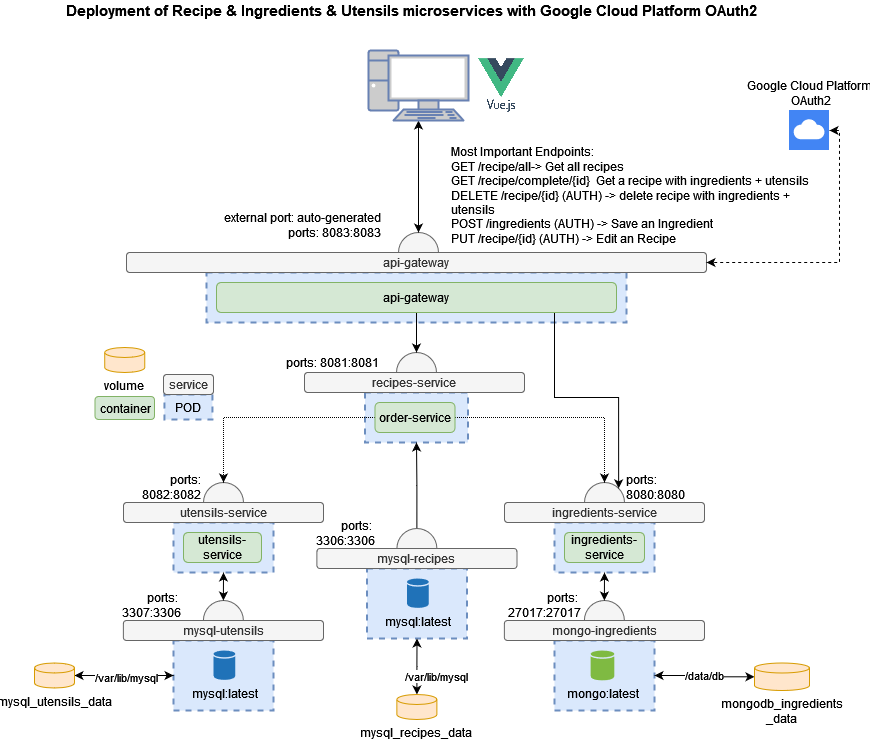

The diagram above was exported from draw.io. Its source (the exported page's mxGraphModel, read from the mxfile embedded in the PNG):
<mxGraphModel dx="794" dy="422" grid="1" gridSize="10" guides="1" tooltips="1" connect="1" arrows="1" fold="1" page="1" pageScale="1" pageWidth="1169" pageHeight="827" math="0" shadow="0">
  <root>
    <mxCell id="PCnK6yLC0Sj1Tdx-Aa71-0" />
    <mxCell id="PCnK6yLC0Sj1Tdx-Aa71-1" parent="PCnK6yLC0Sj1Tdx-Aa71-0" />
    <mxCell id="PCnK6yLC0Sj1Tdx-Aa71-2" value="" style="ellipse;whiteSpace=wrap;html=1;aspect=fixed;strokeWidth=1;fillColor=#f5f5f5;strokeColor=#666666;fontColor=#333333;" parent="PCnK6yLC0Sj1Tdx-Aa71-1" vertex="1">
      <mxGeometry x="755" y="532" width="40" height="40" as="geometry" />
    </mxCell>
    <mxCell id="PCnK6yLC0Sj1Tdx-Aa71-3" value="" style="ellipse;whiteSpace=wrap;html=1;aspect=fixed;strokeWidth=1;fillColor=#f5f5f5;strokeColor=#666666;fontColor=#333333;" parent="PCnK6yLC0Sj1Tdx-Aa71-1" vertex="1">
      <mxGeometry x="374" y="532" width="40" height="40" as="geometry" />
    </mxCell>
    <mxCell id="PCnK6yLC0Sj1Tdx-Aa71-4" value="" style="rounded=0;whiteSpace=wrap;html=1;strokeColor=#6c8ebf;dashed=1;strokeWidth=2;fillColor=#dae8fc;" parent="PCnK6yLC0Sj1Tdx-Aa71-1" vertex="1">
      <mxGeometry x="535.5" y="442" width="103" height="50" as="geometry" />
    </mxCell>
    <mxCell id="PCnK6yLC0Sj1Tdx-Aa71-5" value="" style="rounded=0;whiteSpace=wrap;html=1;strokeColor=#6c8ebf;dashed=1;strokeWidth=2;fillColor=#dae8fc;" parent="PCnK6yLC0Sj1Tdx-Aa71-1" vertex="1">
      <mxGeometry x="725" y="572" width="100" height="50" as="geometry" />
    </mxCell>
    <mxCell id="PCnK6yLC0Sj1Tdx-Aa71-6" value="" style="rounded=0;whiteSpace=wrap;html=1;strokeColor=#6c8ebf;dashed=1;strokeWidth=2;fillColor=#dae8fc;" parent="PCnK6yLC0Sj1Tdx-Aa71-1" vertex="1">
      <mxGeometry x="725" y="690" width="100" height="70" as="geometry" />
    </mxCell>
    <mxCell id="PCnK6yLC0Sj1Tdx-Aa71-7" value="" style="rounded=0;whiteSpace=wrap;html=1;strokeColor=#6c8ebf;dashed=1;strokeWidth=2;fillColor=#dae8fc;" parent="PCnK6yLC0Sj1Tdx-Aa71-1" vertex="1">
      <mxGeometry x="344" y="690" width="100" height="70" as="geometry" />
    </mxCell>
    <mxCell id="PCnK6yLC0Sj1Tdx-Aa71-8" value="" style="rounded=0;whiteSpace=wrap;html=1;strokeColor=#6c8ebf;dashed=1;fillColor=#dae8fc;strokeWidth=2;" parent="PCnK6yLC0Sj1Tdx-Aa71-1" vertex="1">
      <mxGeometry x="344" y="572" width="100" height="50" as="geometry" />
    </mxCell>
    <mxCell id="PCnK6yLC0Sj1Tdx-Aa71-9" value="utensils-service" style="rounded=1;whiteSpace=wrap;html=1;fillColor=#d5e8d4;strokeColor=#82b366;" parent="PCnK6yLC0Sj1Tdx-Aa71-1" vertex="1">
      <mxGeometry x="354" y="582" width="78" height="30" as="geometry" />
    </mxCell>
    <mxCell id="PCnK6yLC0Sj1Tdx-Aa71-10" value="ingredients-service" style="rounded=1;whiteSpace=wrap;html=1;fillColor=#d5e8d4;strokeColor=#82b366;" parent="PCnK6yLC0Sj1Tdx-Aa71-1" vertex="1">
      <mxGeometry x="735" y="582" width="80" height="30" as="geometry" />
    </mxCell>
    <mxCell id="PCnK6yLC0Sj1Tdx-Aa71-11" value="utensils-service" style="rounded=1;whiteSpace=wrap;html=1;fillColor=#f5f5f5;strokeColor=#666666;fontColor=#333333;" parent="PCnK6yLC0Sj1Tdx-Aa71-1" vertex="1">
      <mxGeometry x="294" y="552" width="200" height="20" as="geometry" />
    </mxCell>
    <mxCell id="PCnK6yLC0Sj1Tdx-Aa71-12" value="ingredients-service" style="rounded=1;whiteSpace=wrap;html=1;fillColor=#f5f5f5;strokeColor=#666666;fontColor=#333333;" parent="PCnK6yLC0Sj1Tdx-Aa71-1" vertex="1">
      <mxGeometry x="675" y="552" width="200" height="20" as="geometry" />
    </mxCell>
    <mxCell id="PCnK6yLC0Sj1Tdx-Aa71-13" value="mongo:latest" style="shadow=0;dashed=0;html=1;strokeColor=none;labelPosition=center;verticalLabelPosition=bottom;verticalAlign=top;outlineConnect=0;align=center;shape=mxgraph.office.databases.database;fillColor=#7FBA42;" parent="PCnK6yLC0Sj1Tdx-Aa71-1" vertex="1">
      <mxGeometry x="761.13" y="700" width="23.63" height="30" as="geometry" />
    </mxCell>
    <mxCell id="PCnK6yLC0Sj1Tdx-Aa71-14" value="mysql:latest" style="shadow=0;dashed=0;html=1;strokeColor=none;labelPosition=center;verticalLabelPosition=bottom;verticalAlign=top;outlineConnect=0;align=center;shape=mxgraph.office.databases.database;fillColor=#2072B8;" parent="PCnK6yLC0Sj1Tdx-Aa71-1" vertex="1">
      <mxGeometry x="384" y="700" width="21.75" height="29.5" as="geometry" />
    </mxCell>
    <mxCell id="PCnK6yLC0Sj1Tdx-Aa71-15" style="edgeStyle=orthogonalEdgeStyle;rounded=0;orthogonalLoop=1;jettySize=auto;html=1;exitX=1;exitY=0.5;exitDx=0;exitDy=0;entryX=0.5;entryY=0;entryDx=0;entryDy=0;dashed=1;dashPattern=1 1;" parent="PCnK6yLC0Sj1Tdx-Aa71-1" source="PCnK6yLC0Sj1Tdx-Aa71-17" target="PCnK6yLC0Sj1Tdx-Aa71-2" edge="1">
      <mxGeometry relative="1" as="geometry" />
    </mxCell>
    <mxCell id="PCnK6yLC0Sj1Tdx-Aa71-16" style="edgeStyle=orthogonalEdgeStyle;rounded=0;orthogonalLoop=1;jettySize=auto;html=1;exitX=0;exitY=0.5;exitDx=0;exitDy=0;entryX=0.5;entryY=0;entryDx=0;entryDy=0;dashed=1;dashPattern=1 1;" parent="PCnK6yLC0Sj1Tdx-Aa71-1" source="PCnK6yLC0Sj1Tdx-Aa71-17" target="PCnK6yLC0Sj1Tdx-Aa71-3" edge="1">
      <mxGeometry relative="1" as="geometry" />
    </mxCell>
    <mxCell id="PCnK6yLC0Sj1Tdx-Aa71-17" value="order-service" style="rounded=1;whiteSpace=wrap;html=1;fillColor=#d5e8d4;strokeColor=#82b366;" parent="PCnK6yLC0Sj1Tdx-Aa71-1" vertex="1">
      <mxGeometry x="545.5" y="452" width="80" height="30" as="geometry" />
    </mxCell>
    <mxCell id="PCnK6yLC0Sj1Tdx-Aa71-18" value="" style="ellipse;whiteSpace=wrap;html=1;aspect=fixed;strokeWidth=1;fillColor=#f5f5f5;strokeColor=#666666;fontColor=#333333;" parent="PCnK6yLC0Sj1Tdx-Aa71-1" vertex="1">
      <mxGeometry x="567" y="402" width="40" height="40" as="geometry" />
    </mxCell>
    <mxCell id="PCnK6yLC0Sj1Tdx-Aa71-19" value="recipes-service" style="rounded=1;whiteSpace=wrap;html=1;fillColor=#f5f5f5;strokeColor=#666666;fontColor=#333333;" parent="PCnK6yLC0Sj1Tdx-Aa71-1" vertex="1">
      <mxGeometry x="475" y="422" width="220" height="20" as="geometry" />
    </mxCell>
    <mxCell id="PCnK6yLC0Sj1Tdx-Aa71-21" value="&lt;div&gt;ports:&lt;/div&gt;&lt;div&gt;8082:&lt;span style=&quot;background-color: initial;&quot;&gt;8082&lt;/span&gt;&lt;/div&gt;" style="text;html=1;strokeColor=none;fillColor=none;align=right;verticalAlign=middle;whiteSpace=wrap;rounded=0;" parent="PCnK6yLC0Sj1Tdx-Aa71-1" vertex="1">
      <mxGeometry x="265" y="522" width="109" height="30" as="geometry" />
    </mxCell>
    <mxCell id="PCnK6yLC0Sj1Tdx-Aa71-22" value="&lt;div&gt;ports:&lt;/div&gt;&lt;div&gt;8080:&lt;span style=&quot;background-color: initial;&quot;&gt;8080&lt;/span&gt;&lt;/div&gt;" style="text;html=1;strokeColor=none;fillColor=none;align=left;verticalAlign=middle;whiteSpace=wrap;rounded=0;" parent="PCnK6yLC0Sj1Tdx-Aa71-1" vertex="1">
      <mxGeometry x="795" y="522" width="109" height="30" as="geometry" />
    </mxCell>
    <mxCell id="PCnK6yLC0Sj1Tdx-Aa71-23" value="POD" style="rounded=0;whiteSpace=wrap;html=1;strokeColor=#6c8ebf;dashed=1;fillColor=#dae8fc;strokeWidth=2;" parent="PCnK6yLC0Sj1Tdx-Aa71-1" vertex="1">
      <mxGeometry x="334.88" y="444" width="48" height="25" as="geometry" />
    </mxCell>
    <mxCell id="PCnK6yLC0Sj1Tdx-Aa71-24" value="service" style="rounded=1;whiteSpace=wrap;html=1;fillColor=#f5f5f5;strokeColor=#666666;fontColor=#333333;" parent="PCnK6yLC0Sj1Tdx-Aa71-1" vertex="1">
      <mxGeometry x="334" y="424" width="50" height="20" as="geometry" />
    </mxCell>
    <mxCell id="PCnK6yLC0Sj1Tdx-Aa71-25" value="" style="ellipse;whiteSpace=wrap;html=1;aspect=fixed;strokeWidth=1;fillColor=#f5f5f5;strokeColor=#666666;fontColor=#333333;" parent="PCnK6yLC0Sj1Tdx-Aa71-1" vertex="1">
      <mxGeometry x="373.88" y="650" width="40" height="40" as="geometry" />
    </mxCell>
    <mxCell id="PCnK6yLC0Sj1Tdx-Aa71-26" value="mysql-utensils" style="rounded=1;whiteSpace=wrap;html=1;fillColor=#f5f5f5;strokeColor=#666666;fontColor=#333333;" parent="PCnK6yLC0Sj1Tdx-Aa71-1" vertex="1">
      <mxGeometry x="293.88" y="670" width="200.12" height="20" as="geometry" />
    </mxCell>
    <mxCell id="PCnK6yLC0Sj1Tdx-Aa71-27" value="&lt;div&gt;&lt;span&gt;ports:&amp;nbsp;&lt;/span&gt;&lt;br&gt;&lt;/div&gt;3307:3306" style="text;html=1;strokeColor=none;fillColor=none;align=right;verticalAlign=middle;whiteSpace=wrap;rounded=0;" parent="PCnK6yLC0Sj1Tdx-Aa71-1" vertex="1">
      <mxGeometry x="245" y="640" width="109" height="30" as="geometry" />
    </mxCell>
    <mxCell id="PCnK6yLC0Sj1Tdx-Aa71-28" value="" style="endArrow=classic;startArrow=classic;html=1;exitX=0.5;exitY=1;exitDx=0;exitDy=0;entryX=0.5;entryY=0;entryDx=0;entryDy=0;" parent="PCnK6yLC0Sj1Tdx-Aa71-1" source="PCnK6yLC0Sj1Tdx-Aa71-8" target="PCnK6yLC0Sj1Tdx-Aa71-25" edge="1">
      <mxGeometry width="50" height="50" relative="1" as="geometry">
        <mxPoint x="664" y="622" as="sourcePoint" />
        <mxPoint x="684" y="652" as="targetPoint" />
      </mxGeometry>
    </mxCell>
    <mxCell id="PCnK6yLC0Sj1Tdx-Aa71-29" value="" style="ellipse;whiteSpace=wrap;html=1;aspect=fixed;strokeWidth=1;fillColor=#f5f5f5;strokeColor=#666666;fontColor=#333333;" parent="PCnK6yLC0Sj1Tdx-Aa71-1" vertex="1">
      <mxGeometry x="754.88" y="650" width="40" height="40" as="geometry" />
    </mxCell>
    <mxCell id="PCnK6yLC0Sj1Tdx-Aa71-30" value="mongo-ingredients" style="rounded=1;whiteSpace=wrap;html=1;fillColor=#f5f5f5;strokeColor=#666666;fontColor=#333333;" parent="PCnK6yLC0Sj1Tdx-Aa71-1" vertex="1">
      <mxGeometry x="674.88" y="670" width="200.12" height="20" as="geometry" />
    </mxCell>
    <mxCell id="PCnK6yLC0Sj1Tdx-Aa71-31" value="&lt;div&gt;&lt;span&gt;ports:&amp;nbsp;&lt;/span&gt;&lt;br&gt;&lt;/div&gt;27017:27017" style="text;html=1;strokeColor=none;fillColor=none;align=right;verticalAlign=middle;whiteSpace=wrap;rounded=0;" parent="PCnK6yLC0Sj1Tdx-Aa71-1" vertex="1">
      <mxGeometry x="645" y="640" width="109" height="30" as="geometry" />
    </mxCell>
    <mxCell id="PCnK6yLC0Sj1Tdx-Aa71-32" value="" style="endArrow=classic;startArrow=classic;html=1;exitX=0.5;exitY=1;exitDx=0;exitDy=0;entryX=0.5;entryY=0;entryDx=0;entryDy=0;" parent="PCnK6yLC0Sj1Tdx-Aa71-1" source="PCnK6yLC0Sj1Tdx-Aa71-5" target="PCnK6yLC0Sj1Tdx-Aa71-29" edge="1">
      <mxGeometry width="50" height="50" relative="1" as="geometry">
        <mxPoint x="495" y="632" as="sourcePoint" />
        <mxPoint x="494.8800000000001" y="660" as="targetPoint" />
      </mxGeometry>
    </mxCell>
    <mxCell id="PCnK6yLC0Sj1Tdx-Aa71-33" value="&lt;div&gt;&lt;span style=&quot;background-color: initial;&quot;&gt;ports: 8081:&lt;/span&gt;&lt;span style=&quot;background-color: initial;&quot;&gt;8081&lt;/span&gt;&lt;br&gt;&lt;/div&gt;" style="text;html=1;strokeColor=none;fillColor=none;align=right;verticalAlign=middle;whiteSpace=wrap;rounded=0;" parent="PCnK6yLC0Sj1Tdx-Aa71-1" vertex="1">
      <mxGeometry x="373.88" y="402" width="178" height="20" as="geometry" />
    </mxCell>
    <mxCell id="PCnK6yLC0Sj1Tdx-Aa71-34" value="&lt;div&gt;&lt;b&gt;&lt;font style=&quot;font-size: 15px&quot;&gt;Deployment of Recipe &amp;amp; Ingredients &amp;amp; Utensils microservices with Google Cloud Platform OAuth2&lt;/font&gt;&lt;/b&gt;&lt;/div&gt;" style="text;html=1;strokeColor=none;fillColor=none;align=center;verticalAlign=middle;whiteSpace=wrap;rounded=0;" parent="PCnK6yLC0Sj1Tdx-Aa71-1" vertex="1">
      <mxGeometry x="230" y="50" width="705" height="20" as="geometry" />
    </mxCell>
    <mxCell id="PCnK6yLC0Sj1Tdx-Aa71-35" style="edgeStyle=orthogonalEdgeStyle;rounded=0;orthogonalLoop=1;jettySize=auto;html=1;entryX=0;entryY=0.5;entryDx=0;entryDy=0;startArrow=classic;startFill=1;" parent="PCnK6yLC0Sj1Tdx-Aa71-1" source="PCnK6yLC0Sj1Tdx-Aa71-37" target="PCnK6yLC0Sj1Tdx-Aa71-7" edge="1">
      <mxGeometry relative="1" as="geometry" />
    </mxCell>
    <mxCell id="PCnK6yLC0Sj1Tdx-Aa71-36" value="/var/lib/mysql" style="edgeLabel;html=1;align=center;verticalAlign=middle;resizable=0;points=[];" parent="PCnK6yLC0Sj1Tdx-Aa71-35" vertex="1" connectable="0">
      <mxGeometry x="-0.3395" y="-1" relative="1" as="geometry">
        <mxPoint x="18" as="offset" />
      </mxGeometry>
    </mxCell>
    <mxCell id="PCnK6yLC0Sj1Tdx-Aa71-37" value="mysql_utensils_data" style="shape=cylinder3;whiteSpace=wrap;html=1;boundedLbl=1;backgroundOutline=1;size=5;verticalAlign=top;labelPosition=center;verticalLabelPosition=bottom;align=center;fillColor=#ffe6cc;strokeColor=#d79b00;" parent="PCnK6yLC0Sj1Tdx-Aa71-1" vertex="1">
      <mxGeometry x="205" y="712.5" width="40" height="25" as="geometry" />
    </mxCell>
    <mxCell id="PCnK6yLC0Sj1Tdx-Aa71-38" value="/data/db" style="edgeStyle=orthogonalEdgeStyle;rounded=0;orthogonalLoop=1;jettySize=auto;html=1;entryX=1;entryY=0.5;entryDx=0;entryDy=0;startArrow=classic;startFill=1;" parent="PCnK6yLC0Sj1Tdx-Aa71-1" source="PCnK6yLC0Sj1Tdx-Aa71-39" target="PCnK6yLC0Sj1Tdx-Aa71-6" edge="1">
      <mxGeometry relative="1" as="geometry" />
    </mxCell>
    <mxCell id="PCnK6yLC0Sj1Tdx-Aa71-39" value="&lt;div&gt;mongodb_ingredients&lt;/div&gt;&lt;div&gt;_data&lt;/div&gt;" style="shape=cylinder3;whiteSpace=wrap;html=1;boundedLbl=1;backgroundOutline=1;size=5;verticalAlign=top;labelPosition=center;verticalLabelPosition=bottom;align=center;fillColor=#ffe6cc;strokeColor=#d79b00;" parent="PCnK6yLC0Sj1Tdx-Aa71-1" vertex="1">
      <mxGeometry x="925" y="712.5" width="55" height="27.5" as="geometry" />
    </mxCell>
    <mxCell id="PCnK6yLC0Sj1Tdx-Aa71-40" value="container" style="rounded=1;whiteSpace=wrap;html=1;fillColor=#d5e8d4;strokeColor=#82b366;" parent="PCnK6yLC0Sj1Tdx-Aa71-1" vertex="1">
      <mxGeometry x="265.5" y="446" width="59.5" height="23" as="geometry" />
    </mxCell>
    <mxCell id="PCnK6yLC0Sj1Tdx-Aa71-41" value="volume" style="shape=cylinder3;whiteSpace=wrap;html=1;boundedLbl=1;backgroundOutline=1;size=5;verticalAlign=top;labelPosition=center;verticalLabelPosition=bottom;align=center;fillColor=#ffe6cc;strokeColor=#d79b00;" parent="PCnK6yLC0Sj1Tdx-Aa71-1" vertex="1">
      <mxGeometry x="275.25" y="397" width="40" height="25" as="geometry" />
    </mxCell>
    <mxCell id="PCnK6yLC0Sj1Tdx-Aa71-43" value="" style="rounded=0;whiteSpace=wrap;html=1;strokeColor=#6c8ebf;dashed=1;strokeWidth=2;fillColor=#dae8fc;" parent="PCnK6yLC0Sj1Tdx-Aa71-1" vertex="1">
      <mxGeometry x="537.5" y="618" width="100" height="70" as="geometry" />
    </mxCell>
    <mxCell id="PCnK6yLC0Sj1Tdx-Aa71-44" value="mysql:latest" style="shadow=0;dashed=0;html=1;strokeColor=none;labelPosition=center;verticalLabelPosition=bottom;verticalAlign=top;outlineConnect=0;align=center;shape=mxgraph.office.databases.database;fillColor=#2072B8;" parent="PCnK6yLC0Sj1Tdx-Aa71-1" vertex="1">
      <mxGeometry x="577.5" y="628" width="21.75" height="29.5" as="geometry" />
    </mxCell>
    <mxCell id="PCnK6yLC0Sj1Tdx-Aa71-45" style="edgeStyle=orthogonalEdgeStyle;rounded=0;orthogonalLoop=1;jettySize=auto;html=1;exitX=0.5;exitY=0;exitDx=0;exitDy=0;entryX=0.5;entryY=1;entryDx=0;entryDy=0;" parent="PCnK6yLC0Sj1Tdx-Aa71-1" source="PCnK6yLC0Sj1Tdx-Aa71-46" target="PCnK6yLC0Sj1Tdx-Aa71-4" edge="1">
      <mxGeometry relative="1" as="geometry" />
    </mxCell>
    <mxCell id="PCnK6yLC0Sj1Tdx-Aa71-46" value="" style="ellipse;whiteSpace=wrap;html=1;aspect=fixed;strokeWidth=1;fillColor=#f5f5f5;strokeColor=#666666;fontColor=#333333;" parent="PCnK6yLC0Sj1Tdx-Aa71-1" vertex="1">
      <mxGeometry x="567.38" y="578" width="40" height="40" as="geometry" />
    </mxCell>
    <mxCell id="PCnK6yLC0Sj1Tdx-Aa71-47" value="mysql-recipes" style="rounded=1;whiteSpace=wrap;html=1;fillColor=#f5f5f5;strokeColor=#666666;fontColor=#333333;" parent="PCnK6yLC0Sj1Tdx-Aa71-1" vertex="1">
      <mxGeometry x="487.38" y="598" width="200.12" height="20" as="geometry" />
    </mxCell>
    <mxCell id="PCnK6yLC0Sj1Tdx-Aa71-48" value="&lt;div&gt;&lt;span&gt;ports:&amp;nbsp;&lt;/span&gt;&lt;br&gt;&lt;/div&gt;3306:3306" style="text;html=1;strokeColor=none;fillColor=none;align=right;verticalAlign=middle;whiteSpace=wrap;rounded=0;" parent="PCnK6yLC0Sj1Tdx-Aa71-1" vertex="1">
      <mxGeometry x="438.5" y="568" width="109" height="30" as="geometry" />
    </mxCell>
    <mxCell id="PCnK6yLC0Sj1Tdx-Aa71-49" style="edgeStyle=orthogonalEdgeStyle;rounded=0;orthogonalLoop=1;jettySize=auto;html=1;entryX=0.5;entryY=1;entryDx=0;entryDy=0;startArrow=classic;startFill=1;" parent="PCnK6yLC0Sj1Tdx-Aa71-1" source="PCnK6yLC0Sj1Tdx-Aa71-51" target="PCnK6yLC0Sj1Tdx-Aa71-43" edge="1">
      <mxGeometry relative="1" as="geometry" />
    </mxCell>
    <mxCell id="PCnK6yLC0Sj1Tdx-Aa71-50" value="/var/lib/mysql" style="edgeLabel;html=1;align=center;verticalAlign=middle;resizable=0;points=[];" parent="PCnK6yLC0Sj1Tdx-Aa71-49" vertex="1" connectable="0">
      <mxGeometry x="-0.3395" y="-1" relative="1" as="geometry">
        <mxPoint x="18" as="offset" />
      </mxGeometry>
    </mxCell>
    <mxCell id="PCnK6yLC0Sj1Tdx-Aa71-51" value="mysql_recipes_data" style="shape=cylinder3;whiteSpace=wrap;html=1;boundedLbl=1;backgroundOutline=1;size=5;verticalAlign=top;labelPosition=center;verticalLabelPosition=bottom;align=center;fillColor=#ffe6cc;strokeColor=#d79b00;" parent="PCnK6yLC0Sj1Tdx-Aa71-1" vertex="1">
      <mxGeometry x="567.38" y="744" width="40" height="25" as="geometry" />
    </mxCell>
    <mxCell id="PCnK6yLC0Sj1Tdx-Aa71-52" value="" style="rounded=0;whiteSpace=wrap;html=1;strokeColor=#6c8ebf;dashed=1;strokeWidth=2;fillColor=#dae8fc;" parent="PCnK6yLC0Sj1Tdx-Aa71-1" vertex="1">
      <mxGeometry x="377" y="322" width="420" height="50" as="geometry" />
    </mxCell>
    <mxCell id="PCnK6yLC0Sj1Tdx-Aa71-53" style="edgeStyle=orthogonalEdgeStyle;rounded=0;orthogonalLoop=1;jettySize=auto;html=1;exitX=0.5;exitY=1;exitDx=0;exitDy=0;entryX=0.5;entryY=0;entryDx=0;entryDy=0;" parent="PCnK6yLC0Sj1Tdx-Aa71-1" source="PCnK6yLC0Sj1Tdx-Aa71-55" target="PCnK6yLC0Sj1Tdx-Aa71-18" edge="1">
      <mxGeometry relative="1" as="geometry" />
    </mxCell>
    <mxCell id="PCnK6yLC0Sj1Tdx-Aa71-54" style="edgeStyle=orthogonalEdgeStyle;rounded=0;orthogonalLoop=1;jettySize=auto;html=1;exitX=0.75;exitY=1;exitDx=0;exitDy=0;entryX=1;entryY=0;entryDx=0;entryDy=0;" parent="PCnK6yLC0Sj1Tdx-Aa71-1" source="PCnK6yLC0Sj1Tdx-Aa71-55" target="PCnK6yLC0Sj1Tdx-Aa71-2" edge="1">
      <mxGeometry relative="1" as="geometry">
        <Array as="points">
          <mxPoint x="725" y="362" />
          <mxPoint x="725" y="447" />
          <mxPoint x="789" y="447" />
        </Array>
      </mxGeometry>
    </mxCell>
    <mxCell id="PCnK6yLC0Sj1Tdx-Aa71-55" value="api-gateway" style="rounded=1;whiteSpace=wrap;html=1;fillColor=#d5e8d4;strokeColor=#82b366;" parent="PCnK6yLC0Sj1Tdx-Aa71-1" vertex="1">
      <mxGeometry x="387" y="332" width="400" height="30" as="geometry" />
    </mxCell>
    <mxCell id="PCnK6yLC0Sj1Tdx-Aa71-56" value="" style="ellipse;whiteSpace=wrap;html=1;aspect=fixed;strokeWidth=1;fillColor=#f5f5f5;strokeColor=#666666;fontColor=#333333;" parent="PCnK6yLC0Sj1Tdx-Aa71-1" vertex="1">
      <mxGeometry x="569" y="282" width="40" height="40" as="geometry" />
    </mxCell>
    <mxCell id="PCnK6yLC0Sj1Tdx-Aa71-57" value="api-gateway" style="rounded=1;whiteSpace=wrap;html=1;fillColor=#f5f5f5;strokeColor=#666666;fontColor=#333333;" parent="PCnK6yLC0Sj1Tdx-Aa71-1" vertex="1">
      <mxGeometry x="297" y="302" width="580" height="20" as="geometry" />
    </mxCell>
    <mxCell id="PCnK6yLC0Sj1Tdx-Aa71-58" value="&lt;div&gt;external port: auto-generated&lt;/div&gt;&lt;div&gt;ports: 8083:&lt;span style=&quot;background-color: initial;&quot;&gt;8083&lt;/span&gt;&lt;/div&gt;" style="text;html=1;strokeColor=none;fillColor=none;align=right;verticalAlign=middle;whiteSpace=wrap;rounded=0;" parent="PCnK6yLC0Sj1Tdx-Aa71-1" vertex="1">
      <mxGeometry x="375.88" y="260" width="178" height="30" as="geometry" />
    </mxCell>
    <mxCell id="PCnK6yLC0Sj1Tdx-Aa71-59" value="" style="endArrow=classic;startArrow=classic;html=1;rounded=0;exitX=0.5;exitY=0;exitDx=0;exitDy=0;" parent="PCnK6yLC0Sj1Tdx-Aa71-1" source="PCnK6yLC0Sj1Tdx-Aa71-56" target="WrcpaBkGViQZW8e3Zq_q-2" edge="1">
      <mxGeometry width="50" height="50" relative="1" as="geometry">
        <mxPoint x="645" y="270" as="sourcePoint" />
        <mxPoint x="590.944" y="174" as="targetPoint" />
      </mxGeometry>
    </mxCell>
    <mxCell id="PCnK6yLC0Sj1Tdx-Aa71-60" value="Most Important Endpoints:&lt;br&gt;GET /recipe/all-&amp;gt; Get all recipes&lt;br&gt;GET /recipe/complete/{id}&amp;nbsp; Get a recipe with ingredients + utensils&lt;br&gt;DELETE&amp;nbsp;/recipe/{id} (AUTH) -&amp;gt; delete recipe with ingredients + utensils&lt;br&gt;&lt;div&gt;POST /ingredients (AUTH) -&amp;gt; Save an Ingredient&lt;br&gt;&lt;/div&gt;&lt;div&gt;PUT /recipe/{id} (AUTH) -&amp;gt; Edit an Recipe&lt;br&gt;&lt;/div&gt;" style="text;html=1;strokeColor=none;fillColor=none;align=left;verticalAlign=middle;whiteSpace=wrap;rounded=0;" parent="PCnK6yLC0Sj1Tdx-Aa71-1" vertex="1">
      <mxGeometry x="620" y="200" width="380" height="90" as="geometry" />
    </mxCell>
    <mxCell id="n0TdKrNGgIDbM-DjxpoU-6" style="edgeStyle=orthogonalEdgeStyle;rounded=0;orthogonalLoop=1;jettySize=auto;html=1;entryX=1;entryY=0.5;entryDx=0;entryDy=0;startArrow=classic;startFill=1;dashed=1;exitX=1;exitY=0.5;exitDx=0;exitDy=0;" parent="PCnK6yLC0Sj1Tdx-Aa71-1" source="n0TdKrNGgIDbM-DjxpoU-0" target="PCnK6yLC0Sj1Tdx-Aa71-57" edge="1">
      <mxGeometry relative="1" as="geometry">
        <mxPoint x="1020" y="191" as="sourcePoint" />
        <mxPoint x="970" y="312" as="targetPoint" />
        <Array as="points">
          <mxPoint x="1010" y="180" />
          <mxPoint x="1010" y="312" />
        </Array>
      </mxGeometry>
    </mxCell>
    <mxCell id="n0TdKrNGgIDbM-DjxpoU-0" value="Google Cloud Platform&lt;br&gt;&amp;nbsp;OAuth2" style="editableCssRules=.*;html=1;shape=image;verticalLabelPosition=top;labelBackgroundColor=#ffffff;verticalAlign=bottom;aspect=fixed;imageAspect=0;image=data:image/svg+xml,(base64 omitted: 700 chars);labelPosition=center;align=center;" parent="PCnK6yLC0Sj1Tdx-Aa71-1" vertex="1">
      <mxGeometry x="960" y="160" width="40" height="40" as="geometry" />
    </mxCell>
    <mxCell id="WrcpaBkGViQZW8e3Zq_q-2" value="" style="fontColor=#0066CC;verticalAlign=top;verticalLabelPosition=bottom;labelPosition=center;align=center;html=1;outlineConnect=0;fillColor=#CCCCCC;strokeColor=#6881B3;gradientColor=none;gradientDirection=north;strokeWidth=2;shape=mxgraph.networks.pc;" vertex="1" parent="PCnK6yLC0Sj1Tdx-Aa71-1">
      <mxGeometry x="539" y="100" width="100" height="70" as="geometry" />
    </mxCell>
    <mxCell id="WrcpaBkGViQZW8e3Zq_q-5" value="" style="shape=image;verticalLabelPosition=bottom;labelBackgroundColor=default;verticalAlign=top;aspect=fixed;imageAspect=0;image=data:image/png,(base64 omitted: 14456 chars);" vertex="1" parent="PCnK6yLC0Sj1Tdx-Aa71-1">
      <mxGeometry x="645" y="108.13" width="53.75" height="53.75" as="geometry" />
    </mxCell>
  </root>
</mxGraphModel>